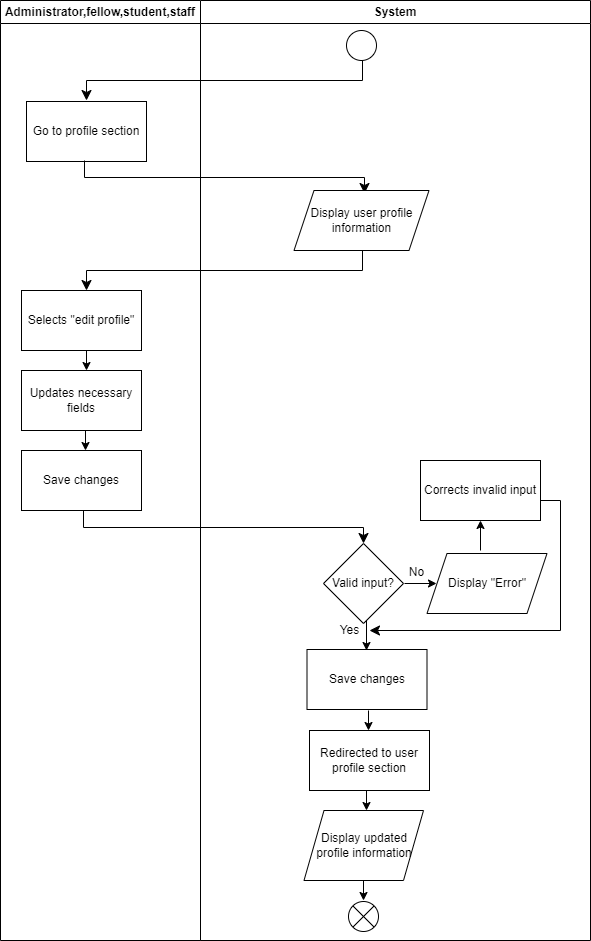

The diagram above was exported from draw.io. Its source (the exported page's mxGraphModel, read from the mxfile embedded in the PNG):
<mxGraphModel dx="1378" dy="725" grid="1" gridSize="10" guides="1" tooltips="1" connect="1" arrows="1" fold="1" page="1" pageScale="1" pageWidth="850" pageHeight="1100" math="0" shadow="0">
  <root>
    <mxCell id="0" />
    <mxCell id="1" parent="0" />
    <mxCell id="2" value="" style="ellipse;" parent="1" vertex="1">
      <mxGeometry x="610" y="30" width="30" height="30" as="geometry" />
    </mxCell>
    <mxCell id="3" value="" style="edgeStyle=elbowEdgeStyle;elbow=vertical;endArrow=classic;html=1;curved=0;rounded=0;endSize=8;startSize=8;" parent="1" edge="1">
      <mxGeometry width="50" height="50" relative="1" as="geometry">
        <mxPoint x="626" y="60" as="sourcePoint" />
        <mxPoint x="350" y="100" as="targetPoint" />
      </mxGeometry>
    </mxCell>
    <mxCell id="4" value="Go to profile section" style="rounded=0;whiteSpace=wrap;html=1;" parent="1" vertex="1">
      <mxGeometry x="290" y="101" width="120" height="60" as="geometry" />
    </mxCell>
    <mxCell id="5" value="" style="edgeStyle=elbowEdgeStyle;elbow=vertical;endArrow=classic;html=1;curved=0;rounded=0;endSize=8;startSize=8;" parent="1" edge="1">
      <mxGeometry width="50" height="50" relative="1" as="geometry">
        <mxPoint x="348" y="160" as="sourcePoint" />
        <mxPoint x="628" y="193" as="targetPoint" />
      </mxGeometry>
    </mxCell>
    <mxCell id="6" value="Display user profile information" style="shape=parallelogram;perimeter=parallelogramPerimeter;whiteSpace=wrap;html=1;fixedSize=1;" parent="1" vertex="1">
      <mxGeometry x="557.5" y="190" width="135" height="60" as="geometry" />
    </mxCell>
    <mxCell id="7" value="" style="edgeStyle=elbowEdgeStyle;elbow=vertical;endArrow=classic;html=1;curved=0;rounded=0;endSize=8;startSize=8;" parent="1" edge="1">
      <mxGeometry width="50" height="50" relative="1" as="geometry">
        <mxPoint x="626" y="250" as="sourcePoint" />
        <mxPoint x="350" y="290" as="targetPoint" />
      </mxGeometry>
    </mxCell>
    <mxCell id="8" value="Selects &quot;edit profile&quot;" style="rounded=0;whiteSpace=wrap;html=1;" parent="1" vertex="1">
      <mxGeometry x="285" y="290" width="120" height="60" as="geometry" />
    </mxCell>
    <mxCell id="9" value="" style="endArrow=classic;html=1;" parent="1" edge="1">
      <mxGeometry width="50" height="50" relative="1" as="geometry">
        <mxPoint x="350" y="350" as="sourcePoint" />
        <mxPoint x="350" y="370" as="targetPoint" />
      </mxGeometry>
    </mxCell>
    <mxCell id="10" value="Updates necessary fields" style="rounded=0;whiteSpace=wrap;html=1;" parent="1" vertex="1">
      <mxGeometry x="285" y="370" width="120" height="60" as="geometry" />
    </mxCell>
    <mxCell id="11" value="" style="endArrow=classic;html=1;" parent="1" edge="1">
      <mxGeometry width="50" height="50" relative="1" as="geometry">
        <mxPoint x="349" y="430" as="sourcePoint" />
        <mxPoint x="349" y="450" as="targetPoint" />
      </mxGeometry>
    </mxCell>
    <mxCell id="12" value="Save changes" style="rounded=0;whiteSpace=wrap;html=1;" parent="1" vertex="1">
      <mxGeometry x="285" y="450" width="120" height="60" as="geometry" />
    </mxCell>
    <mxCell id="13" value="" style="edgeStyle=elbowEdgeStyle;elbow=vertical;endArrow=classic;html=1;curved=0;rounded=0;endSize=8;startSize=8;" parent="1" edge="1">
      <mxGeometry width="50" height="50" relative="1" as="geometry">
        <mxPoint x="347" y="510" as="sourcePoint" />
        <mxPoint x="627" y="543" as="targetPoint" />
      </mxGeometry>
    </mxCell>
    <mxCell id="14" value="Valid input?" style="rhombus;whiteSpace=wrap;html=1;" parent="1" vertex="1">
      <mxGeometry x="587" y="543" width="80" height="80" as="geometry" />
    </mxCell>
    <mxCell id="15" value="" style="endArrow=classic;html=1;" parent="1" edge="1">
      <mxGeometry width="50" height="50" relative="1" as="geometry">
        <mxPoint x="630" y="620" as="sourcePoint" />
        <mxPoint x="630" y="650" as="targetPoint" />
      </mxGeometry>
    </mxCell>
    <mxCell id="16" value="Yes" style="text;html=1;align=center;verticalAlign=middle;resizable=0;points=[];autosize=1;strokeColor=none;fillColor=none;" parent="1" vertex="1">
      <mxGeometry x="593" y="615" width="40" height="30" as="geometry" />
    </mxCell>
    <mxCell id="17" value="Save changes" style="rounded=0;whiteSpace=wrap;html=1;" parent="1" vertex="1">
      <mxGeometry x="570.5" y="649" width="120" height="60" as="geometry" />
    </mxCell>
    <mxCell id="18" value="" style="endArrow=classic;html=1;" parent="1" edge="1">
      <mxGeometry width="50" height="50" relative="1" as="geometry">
        <mxPoint x="632" y="710" as="sourcePoint" />
        <mxPoint x="632" y="730" as="targetPoint" />
      </mxGeometry>
    </mxCell>
    <mxCell id="19" value="Redirected to user profile section" style="rounded=0;whiteSpace=wrap;html=1;" parent="1" vertex="1">
      <mxGeometry x="573" y="730" width="120" height="60" as="geometry" />
    </mxCell>
    <mxCell id="20" value="Display updated profile information" style="shape=parallelogram;perimeter=parallelogramPerimeter;whiteSpace=wrap;html=1;fixedSize=1;" parent="1" vertex="1">
      <mxGeometry x="567.5" y="810" width="119.5" height="70" as="geometry" />
    </mxCell>
    <mxCell id="21" value="" style="endArrow=classic;html=1;" parent="1" edge="1">
      <mxGeometry width="50" height="50" relative="1" as="geometry">
        <mxPoint x="630" y="790" as="sourcePoint" />
        <mxPoint x="630" y="810" as="targetPoint" />
      </mxGeometry>
    </mxCell>
    <mxCell id="22" value="" style="endArrow=classic;html=1;" parent="1" edge="1">
      <mxGeometry width="50" height="50" relative="1" as="geometry">
        <mxPoint x="627" y="880" as="sourcePoint" />
        <mxPoint x="627" y="900" as="targetPoint" />
      </mxGeometry>
    </mxCell>
    <mxCell id="23" value="" style="shape=sumEllipse;perimeter=ellipsePerimeter;whiteSpace=wrap;html=1;backgroundOutline=1;" parent="1" vertex="1">
      <mxGeometry x="612" y="901" width="30" height="30" as="geometry" />
    </mxCell>
    <mxCell id="24" value="Administrator,fellow,student,staff" style="swimlane;whiteSpace=wrap;html=1;" parent="1" vertex="1">
      <mxGeometry x="264" width="200" height="940" as="geometry" />
    </mxCell>
    <mxCell id="25" value="System" style="swimlane;whiteSpace=wrap;html=1;" parent="1" vertex="1">
      <mxGeometry x="464" width="390" height="940" as="geometry" />
    </mxCell>
    <mxCell id="26" value="" style="endArrow=classic;html=1;" parent="25" edge="1">
      <mxGeometry width="50" height="50" relative="1" as="geometry">
        <mxPoint x="204" y="583" as="sourcePoint" />
        <mxPoint x="236" y="583" as="targetPoint" />
      </mxGeometry>
    </mxCell>
    <mxCell id="29" value="" style="endArrow=classic;html=1;" parent="25" edge="1">
      <mxGeometry width="50" height="50" relative="1" as="geometry">
        <mxPoint x="280" y="550" as="sourcePoint" />
        <mxPoint x="280" y="520" as="targetPoint" />
      </mxGeometry>
    </mxCell>
    <mxCell id="30" value="Corrects invalid input" style="rounded=0;whiteSpace=wrap;html=1;" parent="25" vertex="1">
      <mxGeometry x="220" y="460" width="120" height="60" as="geometry" />
    </mxCell>
    <mxCell id="31" value="" style="edgeStyle=segmentEdgeStyle;endArrow=classic;html=1;curved=0;rounded=0;endSize=8;startSize=8;" parent="25" target="16" edge="1">
      <mxGeometry width="50" height="50" relative="1" as="geometry">
        <mxPoint x="340" y="500" as="sourcePoint" />
        <mxPoint x="390" y="450" as="targetPoint" />
        <Array as="points">
          <mxPoint x="360" y="500" />
          <mxPoint x="360" y="630" />
        </Array>
      </mxGeometry>
    </mxCell>
    <mxCell id="27" value="No" style="text;html=1;align=center;verticalAlign=middle;resizable=0;points=[];autosize=1;strokeColor=none;fillColor=none;" parent="25" vertex="1">
      <mxGeometry x="196" y="557" width="40" height="30" as="geometry" />
    </mxCell>
    <mxCell id="28" value="Display &quot;Error&quot;" style="shape=parallelogram;perimeter=parallelogramPerimeter;whiteSpace=wrap;html=1;fixedSize=1;" parent="1" vertex="1">
      <mxGeometry x="690.5" y="553" width="120" height="60" as="geometry" />
    </mxCell>
  </root>
</mxGraphModel>